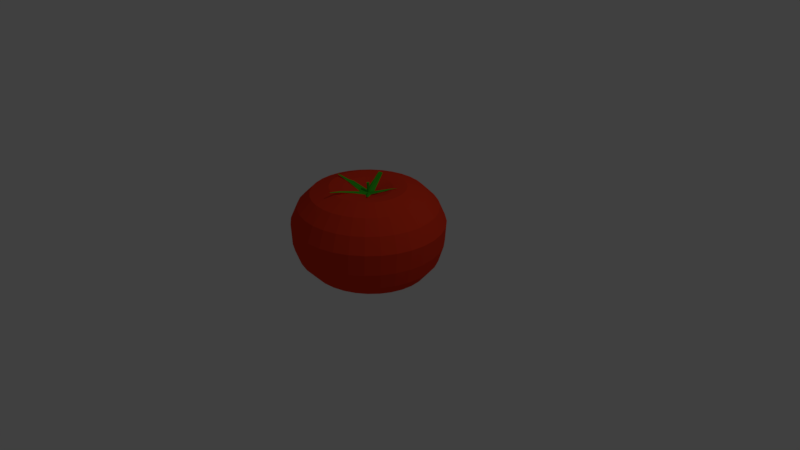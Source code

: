 # Source: FullTom.blend  (saved by Blender 2.79.0; exported with 4.5.12 LTS)
import bpy
from mathutils import Matrix  # noqa: F401  (used for matrix-valued properties, if any)

bpy.ops.wm.read_factory_settings(use_empty=True)
scene = bpy.context.scene
scene.name = 'Scene'

# ---- collections
col_collection_1 = bpy.data.collections.new('Collection 1'); scene.collection.children.link(col_collection_1)

# ---- materials (node trees are filled in below, after node groups)
mat_leaf = bpy.data.materials.new('LEAF')
mat_leaf.alpha_threshold = 0.0
mat_leaf.use_transparent_shadow = False
mat_leaf.diffuse_color = (0.0406, 0.4672, 0.01761, 1.0)
mat_leaf.roughness = 0.5
mat_leaf.specular_intensity = 0.0
mat_tom = bpy.data.materials.new('TOM')
mat_tom.alpha_threshold = 0.0
mat_tom.use_transparent_shadow = False
mat_tom.diffuse_color = (0.8, 0.04306, 0.01441, 1.0)
mat_tom.roughness = 0.5

# ---- material node trees

# ---- world
world_world = bpy.data.worlds.new('World'); scene.world = world_world
world_world.color = (0.05088, 0.05088, 0.05088)
world_world.use_sun_shadow = False
world_world.sun_shadow_jitter_overblur = 0.0
world_world.cycles.sampling_method = 'MANUAL'

# ---- cameras
cam_camera = bpy.data.cameras.new('Camera')
cam_camera.clip_end = 100.0
cam_camera.lens = 35.0
cam_camera.sensor_width = 32.0
cam_camera.sensor_height = 18.0
cam_camera.ortho_scale = 7.314
cam_camera.dof.focus_distance = 0.0
cam_camera.dof.aperture_fstop = 128.0

# ---- lights
light_lamp = bpy.data.lights.new('Lamp', 'POINT')
light_lamp.transmission_factor = 0.0
light_lamp.cutoff_distance = 30.0
light_lamp.energy = 100.0
light_lamp.shadow_buffer_clip_start = 1.001
light_lamp.shadow_soft_size = 0.1
light_lamp.shadow_maximum_resolution = 0.006
light_lamp.use_absolute_resolution = True

# ---- meshes
me_cylinder = bpy.data.meshes.new('Cylinder')
me_cylinder.from_pydata([(1.121e-07, 0.1752, -0.3077), (1.171e-07, 0.004196, 0.7986), (0.03583, 0.1719, -0.3077), (0.0008826, 0.004116, 0.7986), (0.07029, 0.1619, -0.3077), (0.001731, 0.003877, 0.7986), (0.102, 0.1457, -0.3077), (0.002513, 0.003489, 0.7986), (0.1299, 0.1239, -0.3077), (0.003199, 0.002967, 0.7986), (0.1527, 0.09735, -0.3077), (0.003761, 0.002332, 0.7986), (0.1697, 0.06705, -0.3077), (0.004179, 0.001606, 0.7986), (0.1801, 0.03418, -0.3077), (0.004437, 0.0008189, 0.7986), (0.1837, 2.492e-07, -0.3077), (0.004524, 2.923e-07, 0.7986), (0.1801, -0.03418, -0.3077), (0.004437, -0.0008183, 0.7986), (0.1697, -0.06705, -0.3077), (0.004179, -0.001605, 0.7986), (0.1527, -0.09735, -0.3077), (0.003761, -0.002331, 0.7986), (0.1299, -0.1239, -0.3077), (0.003199, -0.002967, 0.7986), (0.102, -0.1457, -0.3077), (0.002513, -0.003489, 0.7986), (0.07029, -0.1619, -0.3077), (0.001731, -0.003876, 0.7986), (0.03583, -0.1719, -0.3077), (0.0008826, -0.004115, 0.7986), (5.22e-08, -0.1752, -0.3077), (1.157e-07, -0.004196, 0.7986), (-0.03583, -0.1719, -0.3077), (-0.0008824, -0.004115, 0.7986), (-0.07029, -0.1619, -0.3077), (-0.001731, -0.003876, 0.7986), (-0.102, -0.1457, -0.3077), (-0.002513, -0.003489, 0.7986), (-0.1299, -0.1239, -0.3077), (-0.003199, -0.002967, 0.7986), (-0.1527, -0.09735, -0.3077), (-0.003761, -0.002331, 0.7986), (-0.1697, -0.06705, -0.3077), (-0.004179, -0.001605, 0.7986), (-0.1801, -0.03418, -0.3077), (-0.004437, -0.0008183, 0.7986), (-0.1837, 4.052e-07, -0.3077), (-0.004524, 2.96e-07, 0.7986), (-0.1801, 0.03418, -0.3077), (-0.004437, 0.0008189, 0.7986), (-0.1697, 0.06705, -0.3077), (-0.004179, 0.001606, 0.7986), (-0.1527, 0.09735, -0.3077), (-0.003761, 0.002332, 0.7986), (-0.1299, 0.1239, -0.3077), (-0.003199, 0.002967, 0.7986), (-0.102, 0.1457, -0.3077), (-0.002513, 0.003489, 0.7986), (-0.07029, 0.1619, -0.3077), (-0.001731, 0.003877, 0.7986), (-0.03583, 0.1719, -0.3077), (-0.0008824, 0.004116, 0.7986), (5.257e-08, 0.7359, -0.1462), (0.1526, 0.7217, -0.1462), (0.2993, 0.6799, -0.1462), (0.4345, 0.6118, -0.1462), (0.5531, 0.5203, -0.1462), (0.6503, 0.4088, -0.1462), (0.7226, 0.2816, -0.1462), (0.7671, 0.1436, -0.1462), (0.7822, 1.248e-07, -0.1462), (0.7671, -0.1436, -0.1462), (0.7226, -0.2816, -0.1462), (0.6503, -0.4088, -0.1462), (0.5531, -0.5203, -0.1462), (0.4345, -0.6118, -0.1462), (0.2993, -0.6799, -0.1462), (0.1526, -0.7217, -0.1462), (-2.023e-07, -0.7359, -0.1462), (-0.1526, -0.7217, -0.1462), (-0.2993, -0.6799, -0.1462), (-0.4345, -0.6118, -0.1462), (-0.5531, -0.5203, -0.1462), (-0.6503, -0.4088, -0.1462), (-0.7226, -0.2816, -0.1462), (-0.7671, -0.1436, -0.1462), (-0.7822, 7.798e-07, -0.1462), (-0.7671, 0.1436, -0.1462), (-0.7226, 0.2816, -0.1462), (-0.6503, 0.4088, -0.1462), (-0.5531, 0.5203, -0.1462), (-0.4345, 0.6118, -0.1462), (-0.2993, 0.6799, -0.1462), (-0.1526, 0.7217, -0.1462), (1.115e-08, 0.884, 0.01681), (0.1789, 0.867, 0.01681), (0.3509, 0.8167, 0.01681), (0.5095, 0.735, 0.01681), (0.6484, 0.625, 0.01681), (0.7625, 0.4911, 0.01681), (0.8472, 0.3383, 0.01681), (0.8994, 0.1725, 0.01681), (0.917, 1.125e-07, 0.01681), (0.8994, -0.1725, 0.01681), (0.8472, -0.3383, 0.01681), (0.7625, -0.4911, 0.01681), (0.6484, -0.625, 0.01681), (0.5095, -0.735, 0.01681), (0.3509, -0.8167, 0.01681), (0.1789, -0.867, 0.01681), (-2.877e-07, -0.884, 0.01681), (-0.1789, -0.867, 0.01681), (-0.3509, -0.8167, 0.01681), (-0.5095, -0.735, 0.01681), (-0.6484, -0.625, 0.01681), (-0.7625, -0.4911, 0.01681), (-0.8472, -0.3383, 0.01681), (-0.8994, -0.1724, 0.01681), (-0.917, 8.87e-07, 0.01681), (-0.8994, 0.1725, 0.01681), (-0.8472, 0.3383, 0.01681), (-0.7625, 0.4911, 0.01681), (-0.6484, 0.625, 0.01681), (-0.5095, 0.735, 0.01681), (-0.3509, 0.8167, 0.01681), (-0.1789, 0.867, 0.01681), (6.391e-09, 0.9635, 0.2239), (0.1897, 0.9449, 0.2239), (0.3721, 0.8901, 0.2239), (0.5402, 0.8011, 0.2239), (0.6876, 0.6813, 0.2239), (0.8085, 0.5353, 0.2239), (0.8984, 0.3687, 0.2239), (0.9537, 0.188, 0.2239), (0.9724, 8.274e-08, 0.2239), (0.9537, -0.188, 0.2239), (0.8984, -0.3687, 0.2239), (0.8085, -0.5353, 0.2239), (0.6876, -0.6813, 0.2239), (0.5402, -0.8011, 0.2239), (0.3721, -0.8901, 0.2239), (0.1897, -0.9449, 0.2239), (-3.105e-07, -0.9635, 0.2239), (-0.1897, -0.9449, 0.2239), (-0.3721, -0.8901, 0.2239), (-0.5402, -0.8011, 0.2239), (-0.6876, -0.6813, 0.2239), (-0.8085, -0.5353, 0.2239), (-0.8984, -0.3687, 0.2239), (-0.9537, -0.188, 0.2239), (-0.9724, 9.403e-07, 0.2239), (-0.9537, 0.188, 0.2239), (-0.8984, 0.3687, 0.2239), (-0.8085, 0.5353, 0.2239), (-0.6876, 0.6813, 0.2239), (-0.5402, 0.8011, 0.2239), (-0.3721, 0.8901, 0.2239), (-0.1897, 0.9449, 0.2239), (1.011e-07, 0.1667, 0.8871), (0.02828, 0.1639, 0.8871), (0.05548, 0.1556, 0.8871), (0.08054, 0.1422, 0.8871), (0.1025, 0.1241, 0.8871), (0.1205, 0.102, 0.8871), (0.1339, 0.07683, 0.8871), (0.1422, 0.0495, 0.8871), (0.145, 0.02109, 0.8871), (0.1422, -0.007322, 0.8871), (0.1339, -0.03464, 0.8871), (0.1205, -0.05982, 0.8871), (0.1025, -0.08189, 0.8871), (0.08054, -0.1, 0.8871), (0.05548, -0.1135, 0.8871), (0.02828, -0.1218, 0.8871), (5.388e-08, -0.1246, 0.8871), (-0.02828, -0.1218, 0.8871), (-0.05548, -0.1135, 0.8871), (-0.08054, -0.1, 0.8871), (-0.1025, -0.08189, 0.8871), (-0.1205, -0.05982, 0.8871), (-0.1339, -0.03464, 0.8871), (-0.1422, -0.007322, 0.8871), (-0.145, 0.02109, 0.8871), (-0.1422, 0.0495, 0.8871), (-0.1339, 0.07683, 0.8871), (-0.1205, 0.102, 0.8871), (-0.1025, 0.1241, 0.8871), (-0.08054, 0.1422, 0.8871), (-0.05548, 0.1556, 0.8871), (-0.02828, 0.1639, 0.8871), (0.06258, 0.3066, 0.9401), (0.1227, 0.2888, 0.9401), (0.1782, 0.2599, 0.9401), (0.2268, 0.2211, 0.9401), (0.2667, 0.1737, 0.9401), (0.2963, 0.1196, 0.9401), (0.3146, 0.06099, 0.9401), (0.3208, 2.335e-07, 0.9401), (0.3146, -0.06099, 0.9401), (0.2963, -0.1196, 0.9401), (0.2667, -0.1737, 0.9401), (0.2268, -0.2211, 0.9401), (0.1782, -0.2599, 0.9401), (0.1227, -0.2888, 0.9401), (0.06258, -0.3066, 0.9401), (-2.834e-08, -0.3126, 0.9401), (-0.06258, -0.3066, 0.9401), (-0.1227, -0.2888, 0.9401), (-0.1782, -0.2599, 0.9401), (-0.2268, -0.2211, 0.9401), (-0.2667, -0.1737, 0.9401), (-0.2963, -0.1196, 0.9401), (-0.3146, -0.06099, 0.9401), (-0.3208, 5.118e-07, 0.9401), (-0.3146, 0.06099, 0.9401), (-0.2963, 0.1196, 0.9401), (-0.2667, 0.1737, 0.9401), (-0.2268, 0.2211, 0.9401), (-0.1782, 0.2599, 0.9401), (-0.1227, 0.2888, 0.9401), (-0.06257, 0.3066, 0.9401), (7.617e-08, 0.3126, 0.9401), (0.09625, 0.4737, 0.9551), (0.1888, 0.4462, 0.9551), (0.2741, 0.4015, 0.9551), (0.3489, 0.3415, 0.9551), (0.4102, 0.2683, 0.9551), (0.4558, 0.1848, 0.9551), (0.4839, 0.09422, 0.9551), (0.4934, 1.94e-07, 0.9551), (0.4839, -0.09422, 0.9551), (0.4558, -0.1848, 0.9551), (0.4102, -0.2683, 0.9551), (0.3489, -0.3415, 0.9551), (0.2741, -0.4015, 0.9551), (0.1888, -0.4462, 0.9551), (0.09625, -0.4737, 0.9551), (-1.047e-07, -0.4829, 0.9551), (-0.09625, -0.4737, 0.9551), (-0.1888, -0.4462, 0.9551), (-0.2741, -0.4015, 0.9551), (-0.3489, -0.3415, 0.9551), (-0.4102, -0.2683, 0.9551), (-0.4558, -0.1848, 0.9551), (-0.4839, -0.09422, 0.9551), (-0.4934, 6.238e-07, 0.9551), (-0.4839, 0.09422, 0.9551), (-0.4558, 0.1848, 0.9551), (-0.4102, 0.2683, 0.9551), (-0.3489, 0.3415, 0.9551), (-0.2741, 0.4015, 0.9551), (-0.1888, 0.4462, 0.9551), (-0.09625, 0.4737, 0.9551), (5.606e-08, 0.4829, 0.9551), (0.145, 0.7078, 0.8657), (0.2844, 0.6667, 0.8657), (0.4129, 0.6, 0.8657), (0.5255, 0.5103, 0.8657), (0.6179, 0.4009, 0.8657), (0.6866, 0.2762, 0.8657), (0.7289, 0.1408, 0.8657), (0.7431, 1.39e-07, 0.8657), (0.7289, -0.1408, 0.8657), (0.6866, -0.2762, 0.8657), (0.6179, -0.4009, 0.8657), (0.5255, -0.5103, 0.8657), (0.4129, -0.6, 0.8657), (0.2844, -0.6667, 0.8657), (0.145, -0.7078, 0.8657), (-2.116e-07, -0.7216, 0.8657), (-0.145, -0.7078, 0.8657), (-0.2844, -0.6667, 0.8657), (-0.4129, -0.6, 0.8657), (-0.5255, -0.5103, 0.8657), (-0.6179, -0.4009, 0.8657), (-0.6866, -0.2762, 0.8657), (-0.7289, -0.1408, 0.8657), (-0.7431, 7.813e-07, 0.8657), (-0.7289, 0.1408, 0.8657), (-0.6866, 0.2762, 0.8657), (-0.6179, 0.4009, 0.8657), (-0.5255, 0.5103, 0.8657), (-0.4129, 0.6, 0.8657), (-0.2844, 0.6667, 0.8657), (-0.145, 0.7078, 0.8657), (3.05e-08, 0.7216, 0.8657), (0.1773, 0.8646, 0.7019), (0.3478, 0.8144, 0.7019), (0.505, 0.733, 0.7019), (0.6427, 0.6234, 0.7019), (0.7557, 0.4898, 0.7019), (0.8397, 0.3374, 0.7019), (0.8915, 0.172, 0.7019), (0.9089, 1.025e-07, 0.7019), (0.8915, -0.172, 0.7019), (0.8397, -0.3374, 0.7019), (0.7557, -0.4898, 0.7019), (0.6427, -0.6234, 0.7019), (0.505, -0.733, 0.7019), (0.3478, -0.8144, 0.7019), (0.1773, -0.8646, 0.7019), (-2.854e-07, -0.8816, 0.7019), (-0.1773, -0.8646, 0.7019), (-0.3478, -0.8144, 0.7019), (-0.505, -0.733, 0.7019), (-0.6427, -0.6234, 0.7019), (-0.7558, -0.4898, 0.7019), (-0.8397, -0.3374, 0.7019), (-0.8915, -0.172, 0.7019), (-0.9089, 8.872e-07, 0.7019), (-0.8915, 0.172, 0.7019), (-0.8397, 0.3374, 0.7019), (-0.7557, 0.4898, 0.7019), (-0.6427, 0.6234, 0.7019), (-0.505, 0.733, 0.7019), (-0.3478, 0.8144, 0.7019), (-0.1773, 0.8646, 0.7019), (1.081e-08, 0.8816, 0.7019), (0.1951, 0.9512, 0.4969), (0.3827, 0.896, 0.4969), (0.5556, 0.8064, 0.4969), (0.7071, 0.6858, 0.4969), (0.8315, 0.5388, 0.4969), (0.9239, 0.3711, 0.4969), (0.9808, 0.1892, 0.4969), (1.0, 8.239e-08, 0.4969), (0.9808, -0.1892, 0.4969), (0.9239, -0.3711, 0.4969), (0.8315, -0.5388, 0.4969), (0.7071, -0.6858, 0.4969), (0.5556, -0.8064, 0.4969), (0.3827, -0.896, 0.4969), (0.1951, -0.9512, 0.4969), (-3.258e-07, -0.9698, 0.4969), (-0.1951, -0.9512, 0.4969), (-0.3827, -0.896, 0.4969), (-0.5556, -0.8064, 0.4969), (-0.7071, -0.6858, 0.4969), (-0.8315, -0.5388, 0.4969), (-0.9239, -0.3711, 0.4969), (-0.9808, -0.1892, 0.4969), (-1.0, 9.456e-07, 0.4969), (-0.9808, 0.1892, 0.4969), (-0.9239, 0.3711, 0.4969), (-0.8315, 0.5388, 0.4969), (-0.7071, 0.6858, 0.4969), (-0.5556, 0.8064, 0.4969), (-0.3827, 0.896, 0.4969), (-0.1951, 0.9512, 0.4969), (0.0, 0.9698, 0.4969), (0.09566, 0.4871, -0.2518), (0.1876, 0.4589, -0.2518), (0.2724, 0.413, -0.2518), (0.3467, 0.3512, -0.2518), (0.4077, 0.2759, -0.2518), (0.453, 0.1901, -0.2518), (0.4809, 0.0969, -0.2518), (0.4903, 1.741e-07, -0.2518), (0.4809, -0.0969, -0.2518), (0.453, -0.1901, -0.2518), (0.4077, -0.2759, -0.2518), (0.3467, -0.3512, -0.2518), (0.2724, -0.413, -0.2518), (0.1876, -0.4589, -0.2518), (0.09566, -0.4871, -0.2518), (-7.625e-08, -0.4967, -0.2518), (-0.09566, -0.4871, -0.2518), (-0.1876, -0.4589, -0.2518), (-0.2724, -0.413, -0.2518), (-0.3467, -0.3512, -0.2518), (-0.4077, -0.2759, -0.2518), (-0.453, -0.1901, -0.2518), (-0.4809, -0.0969, -0.2518), (-0.4903, 6.162e-07, -0.2518), (-0.4809, 0.0969, -0.2518), (-0.453, 0.1901, -0.2518), (-0.4077, 0.2759, -0.2518), (-0.3467, 0.3512, -0.2518), (-0.2724, 0.413, -0.2518), (-0.1876, 0.4589, -0.2518), (-0.09565, 0.4871, -0.2518), (8.351e-08, 0.4967, -0.2518), (0.003552, 0.0186, 0.9983), (1.162e-07, 0.01897, 0.9983), (0.006968, 0.01752, 0.9983), (0.01012, 0.01577, 0.9983), (0.01287, 0.01341, 0.9983), (0.01514, 0.01054, 0.9983), (0.01682, 0.007259, 0.9983), (0.01786, 0.003701, 0.9983), (0.01821, 2.888e-07, 0.9983), (0.01786, -0.0037, 0.9983), (0.01682, -0.007258, 0.9983), (0.01514, -0.01054, 0.9983), (0.01287, -0.01341, 0.9983), (0.01012, -0.01577, 0.9983), (0.006968, -0.01752, 0.9983), (0.003552, -0.0186, 0.9983), (1.102e-07, -0.01897, 0.9983), (-0.003552, -0.0186, 0.9983), (-0.006968, -0.01752, 0.9983), (-0.01012, -0.01577, 0.9983), (-0.01287, -0.01341, 0.9983), (-0.01514, -0.01054, 0.9983), (-0.01682, -0.007258, 0.9983), (-0.01786, -0.0037, 0.9983), (-0.01821, 3.056e-07, 0.9983), (-0.01786, 0.003701, 0.9983), (-0.01682, 0.007259, 0.9983), (-0.01514, 0.01054, 0.9983), (-0.01287, 0.01341, 0.9983), (-0.01012, 0.01577, 0.9983), (-0.006968, 0.01752, 0.9983), (-0.003552, 0.0186, 0.9983), (0.1568, -0.1737, 0.9186), (0.02738, -0.06957, 0.8664), (-0.2747, -0.0766, 0.9419), (-0.3384, -0.07306, 0.9491), (-0.1738, 0.3849, 0.9724), (-0.1599, 0.3835, 0.9724), (-0.1878, 0.3835, 0.9724), (0.07018, -0.01469, 0.8664), (0.1831, -0.1399, 0.9186), (-0.07496, -0.5483, 1.009), (-0.06881, -0.3906, 0.9794), (-0.2681, -0.005944, 0.9419), (-0.08395, 0.05325, 0.8664), (0.2386, 0.1705, 0.9422), (0.3177, 0.2022, 0.9602), (0.002647, -0.2315, 0.9269), (-0.4927, -0.07514, 0.984), (-0.1465, 0.3792, 0.9724), (0.2587, -0.2263, 0.961), (-0.06191, -0.2109, 0.9269), (-0.2136, 0.3722, 0.9724), (0.2493, 0.1434, 0.9422), (-0.02905, -0.4033, 0.9794), (-0.4913, -0.06045, 0.984), (0.03975, 0.06261, 0.8664), (0.2498, -0.2377, 0.961), (-0.06165, -0.06533, 0.8699), (-0.2012, 0.3792, 0.9724), (0.2174, 0.1036, 0.9248), (-0.06154, -0.5525, 1.009), (-0.3344, -0.02955, 0.9491), (0.1965, 0.1568, 0.9248), (0.007679, -0.01095, 0.8756), (-0.01277, -0.00504, 0.8756), (1.169e-07, 0.01317, 0.8756), (-0.002696, 0.01292, 0.8756), (0.01356, -0.002569, 0.8756), (-0.005289, -0.01217, 0.8756), (-0.01149, 0.007317, 0.8756), (0.01149, 0.007317, 0.8756), (0.005289, -0.01217, 0.8756), (-0.01356, -0.002569, 0.8756), (0.002696, 0.01292, 0.8756), (0.01277, -0.00504, 0.8756), (-0.007678, -0.01095, 0.8756), (-0.009773, 0.009313, 0.8756), (0.01277, 0.00504, 0.8756), (0.002696, -0.01292, 0.8756), (-0.01382, 3.041e-07, 0.8756), (0.005289, 0.01217, 0.8756), (0.01149, -0.007317, 0.8756), (-0.009773, -0.009312, 0.8756), (-0.007678, 0.01095, 0.8756), (0.01356, 0.00257, 0.8756), (1.124e-07, -0.01317, 0.8756), (-0.01356, 0.00257, 0.8756), (0.007679, 0.01095, 0.8756), (0.009773, -0.009312, 0.8756), (-0.01149, -0.007317, 0.8756), (-0.005289, 0.01217, 0.8756), (0.01382, 2.924e-07, 0.8756), (-0.002696, -0.01292, 0.8756), (-0.01277, 0.00504, 0.8756), (0.009773, 0.009313, 0.8756)], [], [(160, 1, 3, 161), (161, 3, 5, 162), (162, 5, 7, 163), (163, 7, 9, 164), (164, 9, 11, 165), (165, 11, 13, 166), (166, 13, 15, 167), (167, 15, 17, 168), (168, 17, 19, 169), (169, 19, 21, 170), (170, 21, 23, 171), (171, 23, 25, 172), (172, 25, 27, 173), (173, 27, 29, 174), (174, 29, 31, 175), (175, 31, 33, 176), (176, 33, 35, 177), (177, 35, 37, 178), (178, 37, 39, 179), (179, 39, 41, 180), (180, 41, 43, 181), (181, 43, 45, 182), (182, 45, 47, 183), (183, 47, 49, 184), (184, 49, 51, 185), (185, 51, 53, 186), (186, 53, 55, 187), (187, 55, 57, 188), (188, 57, 59, 189), (189, 59, 61, 190), (456, 448, 397, 398), (190, 61, 63, 191), (191, 63, 1, 160), (0, 2, 4, 6, 8, 10, 12, 14, 16, 18, 20, 22, 24, 26, 28, 30, 32, 34, 36, 38, 40, 42, 44, 46, 48, 50, 52, 54, 56, 58, 60, 62), (382, 95, 64, 383), (381, 94, 95, 382), (380, 93, 94, 381), (379, 92, 93, 380), (378, 91, 92, 379), (377, 90, 91, 378), (376, 89, 90, 377), (375, 88, 89, 376), (374, 87, 88, 375), (373, 86, 87, 374), (372, 85, 86, 373), (371, 84, 85, 372), (370, 83, 84, 371), (369, 82, 83, 370), (368, 81, 82, 369), (367, 80, 81, 368), (366, 79, 80, 367), (365, 78, 79, 366), (364, 77, 78, 365), (363, 76, 77, 364), (362, 75, 76, 363), (361, 74, 75, 362), (360, 73, 74, 361), (359, 72, 73, 360), (358, 71, 72, 359), (357, 70, 71, 358), (356, 69, 70, 357), (355, 68, 69, 356), (354, 67, 68, 355), (353, 66, 67, 354), (352, 65, 66, 353), (383, 64, 65, 352), (95, 127, 96, 64), (94, 126, 127, 95), (93, 125, 126, 94), (92, 124, 125, 93), (91, 123, 124, 92), (90, 122, 123, 91), (89, 121, 122, 90), (88, 120, 121, 89), (87, 119, 120, 88), (86, 118, 119, 87), (85, 117, 118, 86), (84, 116, 117, 85), (83, 115, 116, 84), (82, 114, 115, 83), (81, 113, 114, 82), (80, 112, 113, 81), (79, 111, 112, 80), (78, 110, 111, 79), (77, 109, 110, 78), (76, 108, 109, 77), (75, 107, 108, 76), (74, 106, 107, 75), (73, 105, 106, 74), (72, 104, 105, 73), (71, 103, 104, 72), (70, 102, 103, 71), (69, 101, 102, 70), (68, 100, 101, 69), (67, 99, 100, 68), (66, 98, 99, 67), (65, 97, 98, 66), (64, 96, 97, 65), (127, 159, 128, 96), (126, 158, 159, 127), (125, 157, 158, 126), (124, 156, 157, 125), (123, 155, 156, 124), (122, 154, 155, 123), (121, 153, 154, 122), (120, 152, 153, 121), (119, 151, 152, 120), (118, 150, 151, 119), (117, 149, 150, 118), (116, 148, 149, 117), (115, 147, 148, 116), (114, 146, 147, 115), (113, 145, 146, 114), (112, 144, 145, 113), (111, 143, 144, 112), (110, 142, 143, 111), (109, 141, 142, 110), (108, 140, 141, 109), (107, 139, 140, 108), (106, 138, 139, 107), (105, 137, 138, 106), (104, 136, 137, 105), (103, 135, 136, 104), (102, 134, 135, 103), (101, 133, 134, 102), (100, 132, 133, 101), (99, 131, 132, 100), (98, 130, 131, 99), (97, 129, 130, 98), (96, 128, 129, 97), (222, 191, 160, 223), (221, 190, 191, 222), (220, 189, 190, 221), (219, 188, 189, 220), (218, 187, 188, 219), (217, 186, 187, 218), (216, 185, 186, 217), (215, 184, 185, 216), (214, 183, 184, 215), (213, 182, 183, 214), (212, 181, 182, 213), (211, 180, 181, 212), (210, 179, 180, 211), (209, 178, 179, 210), (208, 177, 178, 209), (207, 176, 177, 208), (206, 175, 176, 207), (205, 174, 175, 206), (204, 173, 174, 205), (203, 172, 173, 204), (202, 171, 172, 203), (201, 170, 171, 202), (200, 169, 170, 201), (199, 168, 169, 200), (198, 167, 168, 199), (197, 166, 167, 198), (196, 165, 166, 197), (195, 164, 165, 196), (194, 163, 164, 195), (193, 162, 163, 194), (192, 161, 162, 193), (223, 160, 161, 192), (255, 223, 192, 224), (224, 192, 193, 225), (225, 193, 194, 226), (226, 194, 195, 227), (227, 195, 196, 228), (228, 196, 197, 229), (229, 197, 198, 230), (230, 198, 199, 231), (231, 199, 200, 232), (232, 200, 201, 233), (233, 201, 202, 234), (234, 202, 203, 235), (235, 203, 204, 236), (236, 204, 205, 237), (237, 205, 206, 238), (238, 206, 207, 239), (239, 207, 208, 240), (240, 208, 209, 241), (241, 209, 210, 242), (242, 210, 211, 243), (243, 211, 212, 244), (244, 212, 213, 245), (245, 213, 214, 246), (246, 214, 215, 247), (247, 215, 216, 248), (248, 216, 217, 249), (249, 217, 218, 250), (250, 218, 219, 251), (251, 219, 220, 252), (252, 220, 221, 253), (253, 221, 222, 254), (254, 222, 223, 255), (286, 254, 255, 287), (285, 253, 254, 286), (284, 252, 253, 285), (283, 251, 252, 284), (282, 250, 251, 283), (281, 249, 250, 282), (280, 248, 249, 281), (279, 247, 248, 280), (278, 246, 247, 279), (277, 245, 246, 278), (276, 244, 245, 277), (275, 243, 244, 276), (274, 242, 243, 275), (273, 241, 242, 274), (272, 240, 241, 273), (271, 239, 240, 272), (270, 238, 239, 271), (269, 237, 238, 270), (268, 236, 237, 269), (267, 235, 236, 268), (266, 234, 235, 267), (265, 233, 234, 266), (264, 232, 233, 265), (263, 231, 232, 264), (262, 230, 231, 263), (261, 229, 230, 262), (260, 228, 229, 261), (259, 227, 228, 260), (258, 226, 227, 259), (257, 225, 226, 258), (256, 224, 225, 257), (287, 255, 224, 256), (319, 287, 256, 288), (288, 256, 257, 289), (289, 257, 258, 290), (290, 258, 259, 291), (291, 259, 260, 292), (292, 260, 261, 293), (293, 261, 262, 294), (294, 262, 263, 295), (295, 263, 264, 296), (296, 264, 265, 297), (297, 265, 266, 298), (298, 266, 267, 299), (299, 267, 268, 300), (300, 268, 269, 301), (301, 269, 270, 302), (302, 270, 271, 303), (303, 271, 272, 304), (304, 272, 273, 305), (305, 273, 274, 306), (306, 274, 275, 307), (307, 275, 276, 308), (308, 276, 277, 309), (309, 277, 278, 310), (310, 278, 279, 311), (311, 279, 280, 312), (312, 280, 281, 313), (313, 281, 282, 314), (314, 282, 283, 315), (315, 283, 284, 316), (316, 284, 285, 317), (317, 285, 286, 318), (318, 286, 287, 319), (350, 318, 319, 351), (349, 317, 318, 350), (348, 316, 317, 349), (347, 315, 316, 348), (346, 314, 315, 347), (345, 313, 314, 346), (344, 312, 313, 345), (343, 311, 312, 344), (342, 310, 311, 343), (341, 309, 310, 342), (340, 308, 309, 341), (339, 307, 308, 340), (338, 306, 307, 339), (337, 305, 306, 338), (336, 304, 305, 337), (335, 303, 304, 336), (334, 302, 303, 335), (333, 301, 302, 334), (332, 300, 301, 333), (331, 299, 300, 332), (330, 298, 299, 331), (329, 297, 298, 330), (328, 296, 297, 329), (327, 295, 296, 328), (326, 294, 295, 327), (325, 293, 294, 326), (324, 292, 293, 325), (323, 291, 292, 324), (322, 290, 291, 323), (321, 289, 290, 322), (320, 288, 289, 321), (351, 319, 288, 320), (128, 351, 320, 129), (129, 320, 321, 130), (130, 321, 322, 131), (131, 322, 323, 132), (132, 323, 324, 133), (133, 324, 325, 134), (134, 325, 326, 135), (135, 326, 327, 136), (136, 327, 328, 137), (137, 328, 329, 138), (138, 329, 330, 139), (139, 330, 331, 140), (140, 331, 332, 141), (141, 332, 333, 142), (142, 333, 334, 143), (143, 334, 335, 144), (144, 335, 336, 145), (145, 336, 337, 146), (146, 337, 338, 147), (147, 338, 339, 148), (148, 339, 340, 149), (149, 340, 341, 150), (150, 341, 342, 151), (151, 342, 343, 152), (152, 343, 344, 153), (153, 344, 345, 154), (154, 345, 346, 155), (155, 346, 347, 156), (156, 347, 348, 157), (157, 348, 349, 158), (158, 349, 350, 159), (159, 350, 351, 128), (0, 383, 352, 2), (2, 352, 353, 4), (4, 353, 354, 6), (6, 354, 355, 8), (8, 355, 356, 10), (10, 356, 357, 12), (12, 357, 358, 14), (14, 358, 359, 16), (16, 359, 360, 18), (18, 360, 361, 20), (20, 361, 362, 22), (22, 362, 363, 24), (24, 363, 364, 26), (26, 364, 365, 28), (28, 365, 366, 30), (30, 366, 367, 32), (32, 367, 368, 34), (34, 368, 369, 36), (36, 369, 370, 38), (38, 370, 371, 40), (40, 371, 372, 42), (42, 372, 373, 44), (44, 373, 374, 46), (46, 374, 375, 48), (48, 375, 376, 50), (50, 376, 377, 52), (52, 377, 378, 54), (54, 378, 379, 56), (56, 379, 380, 58), (58, 380, 381, 60), (60, 381, 382, 62), (62, 382, 383, 0), (384, 385, 415, 414, 413, 412, 411, 410, 409, 408, 407, 406, 405, 404, 403, 402, 401, 400, 399, 398, 397, 396, 395, 394, 393, 392, 391, 390, 389, 388, 387, 386), (457, 449, 406, 407), (458, 450, 385, 384), (450, 451, 415, 385), (459, 452, 393, 394), (460, 453, 402, 403), (461, 454, 411, 412), (462, 455, 389, 390), (463, 456, 398, 399), (464, 457, 407, 408), (465, 458, 384, 386), (466, 459, 394, 395), (467, 460, 403, 404), (468, 461, 412, 413), (469, 462, 390, 391), (470, 463, 399, 400), (471, 464, 408, 409), (472, 465, 386, 387), (473, 466, 395, 396), (474, 467, 404, 405), (475, 468, 413, 414), (476, 469, 391, 392), (477, 470, 400, 401), (478, 471, 409, 410), (479, 472, 387, 388), (448, 473, 396, 397), (449, 474, 405, 406), (451, 475, 414, 415), (452, 476, 392, 393), (453, 477, 401, 402), (454, 478, 410, 411), (455, 479, 388, 389), (11, 9, 447, 429), (55, 53, 446, 427), (37, 35, 445, 425), (19, 17, 444, 423), (63, 61, 443, 422), (45, 43, 442, 418), (27, 25, 441, 416), (9, 7, 440, 447), (53, 51, 439, 446), (35, 33, 438, 445), (17, 15, 437, 444), (61, 59, 436, 443), (43, 41, 435, 442), (25, 23, 434, 441), (7, 5, 433, 440), (51, 49, 432, 439), (33, 31, 431, 438), (15, 13, 430, 437), (59, 57, 428, 436), (41, 39, 426, 435), (23, 21, 424, 434), (5, 3, 421, 433), (49, 47, 419, 432), (31, 29, 417, 431), (13, 11, 429, 430), (57, 55, 427, 428), (39, 37, 425, 426), (21, 19, 423, 424), (1, 63, 422, 420), (3, 1, 420, 421), (47, 45, 418, 419), (29, 27, 416, 417), (429, 447, 479, 455), (427, 446, 478, 454), (425, 445, 477, 453), (423, 444, 476, 452), (422, 443, 475, 451), (418, 442, 474, 449), (416, 441, 473, 448), (447, 440, 472, 479), (446, 439, 471, 478), (445, 438, 470, 477), (444, 437, 469, 476), (443, 436, 468, 475), (442, 435, 467, 474), (441, 434, 466, 473), (440, 433, 465, 472), (439, 432, 464, 471), (438, 431, 463, 470), (437, 430, 462, 469), (436, 428, 461, 468), (435, 426, 460, 467), (434, 424, 459, 466), (433, 421, 458, 465), (432, 419, 457, 464), (431, 417, 456, 463), (430, 429, 455, 462), (428, 427, 454, 461), (426, 425, 453, 460), (424, 423, 452, 459), (420, 422, 451, 450), (421, 420, 450, 458), (419, 418, 449, 457), (417, 416, 448, 456)])
me_cylinder.polygons.foreach_set('material_index', [1, 1, 1, 1, 1, 1, 1, 1, 1, 1, 1, 1, 1, 1, 1, 1, 1, 1, 1, 1, 1, 1, 1, 1, 1, 1, 1, 1, 1, 1, 0, 1, 1, 1, 1, 1, 1, 1, 1, 1, 1, 1, 1, 1, 1, 1, 1, 1, 1, 1, 1, 1, 1, 1, 1, 1, 1, 1, 1, 1, 1, 1, 1, 1, 1, 1, 1, 1, 1, 1, 1, 1, 1, 1, 1, 1, 1, 1, 1, 1, 1, 1, 1, 1, 1, 1, 1, 1, 1, 1, 1, 1, 1, 1, 1, 1, 1, 1, 1, 1, 1, 1, 1, 1, 1, 1, 1, 1, 1, 1, 1, 1, 1, 1, 1, 1, 1, 1, 1, 1, 1, 1, 1, 1, 1, 1, 1, 1, 1, 1, 1, 1, 1, 1, 1, 1, 1, 1, 1, 1, 1, 1, 1, 1, 1, 1, 1, 1, 1, 1, 1, 1, 1, 1, 1, 1, 1, 1, 1, 1, 1, 1, 1, 1, 1, 1, 1, 1, 1, 1, 1, 1, 1, 1, 1, 1, 1, 1, 1, 1, 1, 1, 1, 1, 1, 1, 1, 1, 1, 1, 1, 1, 1, 1, 1, 1, 1, 1, 1, 1, 1, 1, 1, 1, 1, 1, 1, 1, 1, 1, 1, 1, 1, 1, 1, 1, 1, 1, 1, 1, 1, 1, 1, 1, 1, 1, 1, 1, 1, 1, 1, 1, 1, 1, 1, 1, 1, 1, 1, 1, 1, 1, 1, 1, 1, 1, 1, 1, 1, 1, 1, 1, 1, 1, 1, 1, 1, 1, 1, 1, 1, 1, 1, 1, 1, 1, 1, 1, 1, 1, 1, 1, 1, 1, 1, 1, 1, 1, 1, 1, 1, 1, 1, 1, 1, 1, 1, 1, 1, 1, 1, 1, 1, 1, 1, 1, 1, 1, 1, 1, 1, 1, 1, 1, 1, 1, 1, 1, 1, 1, 1, 1, 1, 1, 1, 1, 1, 1, 1, 1, 1, 1, 1, 1, 1, 1, 1, 1, 1, 1, 1, 1, 1, 1, 1, 1, 1, 1, 1, 1, 1, 1, 1, 1, 1, 1, 1, 1, 1, 1, 1, 1, 1, 1, 0, 0, 0, 0, 0, 0, 0, 0, 0, 0, 0, 0, 0, 0, 0, 0, 0, 0, 0, 0, 0, 0, 0, 0, 0, 0, 0, 0, 0, 0, 0, 0, 1, 1, 1, 1, 1, 1, 1, 1, 1, 1, 1, 1, 1, 1, 1, 1, 1, 1, 1, 1, 1, 1, 1, 1, 1, 1, 1, 1, 1, 1, 1, 1, 0, 0, 0, 0, 0, 0, 0, 0, 0, 0, 0, 0, 0, 0, 0, 0, 0, 0, 0, 0, 0, 0, 0, 0, 0, 0, 0, 0, 0, 0, 0, 0])
me_cylinder.materials.append(mat_leaf)
me_cylinder.materials.append(mat_tom)
me_cylinder.use_remesh_preserve_volume = False
me_cylinder.use_remesh_preserve_attributes = False
me_cylinder.use_mirror_vertex_groups = False
me_cylinder.update()

# ---- objects
ob_cylinder = bpy.data.objects.new('Cylinder', me_cylinder)
ob_lamp = bpy.data.objects.new('Lamp', light_lamp)
ob_camera = bpy.data.objects.new('Camera', cam_camera)

# ---- transforms, parenting, visibility, modifiers, constraints
ob_cylinder.location = (0.0, 0.0, 0.0)
ob_cylinder.lineart.crease_threshold = 0.0
ob_lamp.location = (4.076, 1.005, 5.904)
ob_lamp.rotation_euler = (0.6503, 0.05522, 1.866)
ob_lamp.lock_rotations_4d = False
ob_lamp.empty_display_type = 'ARROWS'
ob_lamp.color = (0.0, 0.0, 0.0, 0.0)
ob_lamp.lineart.crease_threshold = 0.0
ob_camera.location = (7.481, -6.508, 5.344)
ob_camera.rotation_euler = (1.109, 0.0, 0.8149)
ob_camera.lock_rotations_4d = False
ob_camera.empty_display_type = 'ARROWS'
ob_camera.color = (0.0, 0.0, 0.0, 0.0)
ob_camera.display_type = 'WIRE'
ob_camera.lineart.crease_threshold = 0.0

# ---- collection membership
col_collection_1.objects.link(ob_cylinder)
col_collection_1.objects.link(ob_lamp)
col_collection_1.objects.link(ob_camera)

# ---- scene / render settings (as saved in the file)
scene.camera = ob_camera
scene.frame_start = 1; scene.frame_end = 250; scene.frame_set(1)
scene.render.engine = 'BLENDER_EEVEE_NEXT'
scene.render.resolution_percentage = 50
scene.render.dither_intensity = 0.0
scene.cycles.use_denoising = False
scene.cycles.samples = 128
scene.cycles.sampling_pattern = 'TABULATED_SOBOL'
scene.cycles.use_adaptive_sampling = False
scene.cycles.use_light_tree = False
scene.cycles.blur_glossy = 0.0
scene.cycles.sample_clamp_indirect = 0.0
scene.view_settings.view_transform = 'Standard'
bpy.context.view_layer.update()
